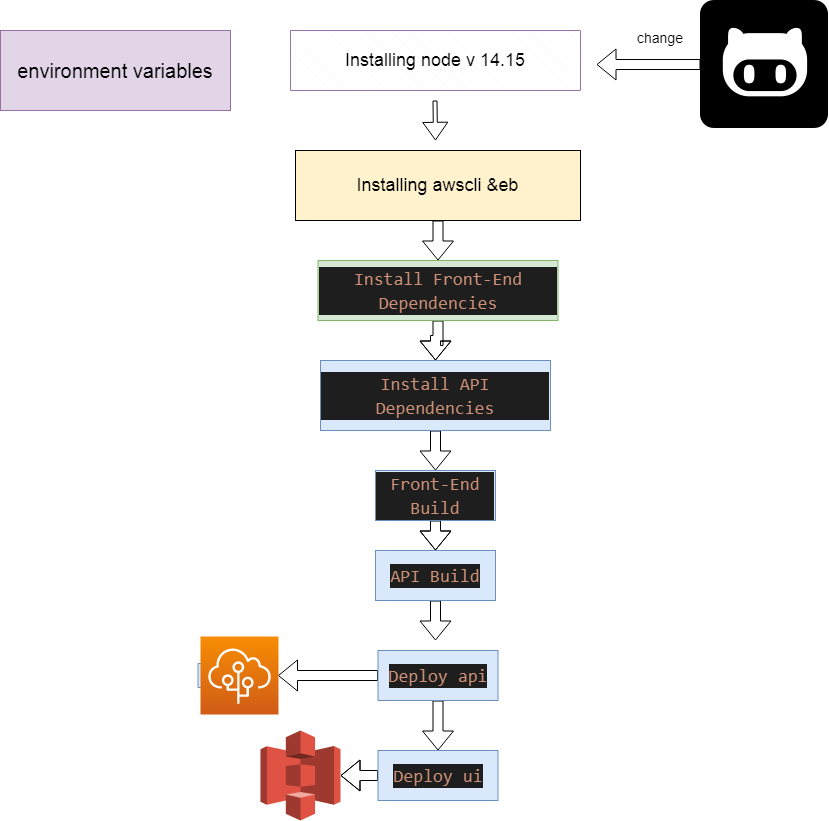

The diagram above was exported from draw.io. Its source (the exported page's mxGraphModel, read from the mxfile embedded in the PNG):
<mxGraphModel dx="868" dy="393" grid="1" gridSize="10" guides="1" tooltips="1" connect="1" arrows="1" fold="1" page="1" pageScale="1" pageWidth="850" pageHeight="1100" math="0" shadow="0">
  <root>
    <mxCell id="0" />
    <mxCell id="1" parent="0" />
    <mxCell id="soyna84dy9wsuLiUh0Ck-3" value="" style="verticalLabelPosition=bottom;verticalAlign=top;html=1;shape=mxgraph.basic.patternFillRect;fillStyle=diagRev;step=5;fillStrokeWidth=0.2;fillStrokeColor=#dddddd;fillColor=#e1d5e7;strokeColor=#9673a6;" vertex="1" parent="1">
      <mxGeometry x="290" y="30" width="290" height="60" as="geometry" />
    </mxCell>
    <mxCell id="soyna84dy9wsuLiUh0Ck-4" value="&lt;span style=&quot;font-size: 18px;&quot;&gt;Installing node v 14.15&lt;/span&gt;" style="text;html=1;strokeColor=none;fillColor=none;align=center;verticalAlign=middle;whiteSpace=wrap;rounded=0;" vertex="1" parent="1">
      <mxGeometry x="300" y="40" width="270" height="40" as="geometry" />
    </mxCell>
    <mxCell id="soyna84dy9wsuLiUh0Ck-7" value="" style="shape=flexArrow;endArrow=classic;html=1;rounded=0;fontSize=18;width=4;endSize=5.56;" edge="1" parent="1">
      <mxGeometry width="50" height="50" relative="1" as="geometry">
        <mxPoint x="434.5" y="100" as="sourcePoint" />
        <mxPoint x="435" y="140" as="targetPoint" />
        <Array as="points" />
      </mxGeometry>
    </mxCell>
    <mxCell id="soyna84dy9wsuLiUh0Ck-10" value="" style="edgeStyle=orthogonalEdgeStyle;shape=flexArrow;rounded=0;orthogonalLoop=1;jettySize=auto;html=1;fontSize=20;" edge="1" parent="1" source="soyna84dy9wsuLiUh0Ck-8" target="soyna84dy9wsuLiUh0Ck-9">
      <mxGeometry relative="1" as="geometry" />
    </mxCell>
    <mxCell id="soyna84dy9wsuLiUh0Ck-8" value="Installing awscli &amp;amp;eb" style="rounded=0;whiteSpace=wrap;html=1;fontSize=18;fillColor=#FFF2CC;" vertex="1" parent="1">
      <mxGeometry x="295" y="150" width="285" height="70" as="geometry" />
    </mxCell>
    <mxCell id="soyna84dy9wsuLiUh0Ck-12" value="" style="edgeStyle=orthogonalEdgeStyle;shape=flexArrow;rounded=0;orthogonalLoop=1;jettySize=auto;html=1;fontSize=20;" edge="1" parent="1" source="soyna84dy9wsuLiUh0Ck-9" target="soyna84dy9wsuLiUh0Ck-11">
      <mxGeometry relative="1" as="geometry" />
    </mxCell>
    <mxCell id="soyna84dy9wsuLiUh0Ck-9" value="&lt;div style=&quot;color: rgb(212, 212, 212); background-color: rgb(30, 30, 30); font-family: Consolas, &amp;quot;Courier New&amp;quot;, monospace; font-size: 18px; line-height: 24px;&quot;&gt;&lt;span style=&quot;color: #ce9178;&quot;&gt;Install Front-End Dependencies&lt;/span&gt;&lt;/div&gt;" style="rounded=0;whiteSpace=wrap;html=1;fontSize=20;fillColor=#d5e8d4;strokeColor=#82b366;" vertex="1" parent="1">
      <mxGeometry x="317.5" y="260" width="240" height="60" as="geometry" />
    </mxCell>
    <mxCell id="soyna84dy9wsuLiUh0Ck-14" value="" style="edgeStyle=orthogonalEdgeStyle;shape=flexArrow;rounded=0;orthogonalLoop=1;jettySize=auto;html=1;fontSize=20;" edge="1" parent="1" source="soyna84dy9wsuLiUh0Ck-11" target="soyna84dy9wsuLiUh0Ck-13">
      <mxGeometry relative="1" as="geometry" />
    </mxCell>
    <mxCell id="soyna84dy9wsuLiUh0Ck-11" value="&lt;div style=&quot;color: rgb(212, 212, 212); background-color: rgb(30, 30, 30); font-family: Consolas, &amp;quot;Courier New&amp;quot;, monospace; font-size: 18px; line-height: 24px;&quot;&gt;&lt;span style=&quot;color: #ce9178;&quot;&gt;Install API Dependencies&lt;/span&gt;&lt;/div&gt;" style="rounded=0;whiteSpace=wrap;html=1;fontSize=20;fillColor=#dae8fc;strokeColor=#6c8ebf;" vertex="1" parent="1">
      <mxGeometry x="320" y="360" width="230" height="70" as="geometry" />
    </mxCell>
    <mxCell id="soyna84dy9wsuLiUh0Ck-16" value="" style="edgeStyle=orthogonalEdgeStyle;shape=flexArrow;rounded=0;orthogonalLoop=1;jettySize=auto;html=1;fontSize=20;" edge="1" parent="1" source="soyna84dy9wsuLiUh0Ck-13" target="soyna84dy9wsuLiUh0Ck-15">
      <mxGeometry relative="1" as="geometry" />
    </mxCell>
    <mxCell id="soyna84dy9wsuLiUh0Ck-13" value="&lt;div style=&quot;color: rgb(212, 212, 212); background-color: rgb(30, 30, 30); font-family: Consolas, &amp;quot;Courier New&amp;quot;, monospace; font-size: 18px; line-height: 24px;&quot;&gt;&lt;span style=&quot;color: #ce9178;&quot;&gt;Front-End Build&lt;/span&gt;&lt;/div&gt;" style="whiteSpace=wrap;html=1;fontSize=20;fillColor=#dae8fc;strokeColor=#6c8ebf;rounded=0;" vertex="1" parent="1">
      <mxGeometry x="375" y="470" width="120" height="50" as="geometry" />
    </mxCell>
    <mxCell id="soyna84dy9wsuLiUh0Ck-18" value="" style="edgeStyle=orthogonalEdgeStyle;shape=flexArrow;rounded=0;orthogonalLoop=1;jettySize=auto;html=1;fontSize=20;" edge="1" parent="1" source="soyna84dy9wsuLiUh0Ck-15">
      <mxGeometry relative="1" as="geometry">
        <mxPoint x="435" y="640" as="targetPoint" />
      </mxGeometry>
    </mxCell>
    <mxCell id="soyna84dy9wsuLiUh0Ck-15" value="&lt;div style=&quot;color: rgb(212, 212, 212); background-color: rgb(30, 30, 30); font-family: Consolas, &amp;quot;Courier New&amp;quot;, monospace; font-size: 18px; line-height: 24px;&quot;&gt;&lt;div style=&quot;line-height: 24px;&quot;&gt;&lt;span style=&quot;color: #ce9178;&quot;&gt;API Build&lt;/span&gt;&lt;/div&gt;&lt;/div&gt;" style="whiteSpace=wrap;html=1;fontSize=20;fillColor=#dae8fc;strokeColor=#6c8ebf;rounded=0;" vertex="1" parent="1">
      <mxGeometry x="375" y="550" width="120" height="50" as="geometry" />
    </mxCell>
    <mxCell id="soyna84dy9wsuLiUh0Ck-20" value="" style="edgeStyle=orthogonalEdgeStyle;shape=flexArrow;rounded=0;orthogonalLoop=1;jettySize=auto;html=1;fontSize=20;" edge="1" parent="1" source="soyna84dy9wsuLiUh0Ck-17" target="soyna84dy9wsuLiUh0Ck-19">
      <mxGeometry relative="1" as="geometry" />
    </mxCell>
    <mxCell id="soyna84dy9wsuLiUh0Ck-23" value="" style="edgeStyle=orthogonalEdgeStyle;shape=flexArrow;rounded=0;orthogonalLoop=1;jettySize=auto;html=1;fontSize=20;" edge="1" parent="1" source="soyna84dy9wsuLiUh0Ck-17" target="soyna84dy9wsuLiUh0Ck-22">
      <mxGeometry relative="1" as="geometry" />
    </mxCell>
    <mxCell id="soyna84dy9wsuLiUh0Ck-17" value="&lt;div style=&quot;color: rgb(212, 212, 212); background-color: rgb(30, 30, 30); font-family: Consolas, &amp;quot;Courier New&amp;quot;, monospace; font-size: 18px; line-height: 24px;&quot;&gt;&lt;div style=&quot;line-height: 24px;&quot;&gt;&lt;div style=&quot;line-height: 24px;&quot;&gt;&lt;span style=&quot;color: #ce9178;&quot;&gt;Deploy api&lt;/span&gt;&lt;/div&gt;&lt;/div&gt;&lt;/div&gt;" style="whiteSpace=wrap;html=1;fontSize=20;fillColor=#dae8fc;strokeColor=#6c8ebf;rounded=0;" vertex="1" parent="1">
      <mxGeometry x="377.5" y="650" width="120" height="50" as="geometry" />
    </mxCell>
    <mxCell id="soyna84dy9wsuLiUh0Ck-21" style="edgeStyle=orthogonalEdgeStyle;shape=flexArrow;rounded=0;orthogonalLoop=1;jettySize=auto;html=1;exitX=0.5;exitY=0;exitDx=0;exitDy=0;fontSize=20;" edge="1" parent="1" source="soyna84dy9wsuLiUh0Ck-19">
      <mxGeometry relative="1" as="geometry">
        <mxPoint x="438" y="780" as="targetPoint" />
      </mxGeometry>
    </mxCell>
    <mxCell id="soyna84dy9wsuLiUh0Ck-26" value="" style="edgeStyle=orthogonalEdgeStyle;shape=flexArrow;rounded=0;orthogonalLoop=1;jettySize=auto;html=1;fontSize=20;" edge="1" parent="1" source="soyna84dy9wsuLiUh0Ck-19" target="soyna84dy9wsuLiUh0Ck-25">
      <mxGeometry relative="1" as="geometry" />
    </mxCell>
    <mxCell id="soyna84dy9wsuLiUh0Ck-19" value="&lt;div style=&quot;color: rgb(212, 212, 212); background-color: rgb(30, 30, 30); font-family: Consolas, &amp;quot;Courier New&amp;quot;, monospace; font-size: 18px; line-height: 24px;&quot;&gt;&lt;div style=&quot;line-height: 24px;&quot;&gt;&lt;div style=&quot;line-height: 24px;&quot;&gt;&lt;div style=&quot;line-height: 24px;&quot;&gt;&lt;span style=&quot;color: #ce9178;&quot;&gt;Deploy ui&lt;/span&gt;&lt;/div&gt;&lt;/div&gt;&lt;/div&gt;&lt;/div&gt;" style="whiteSpace=wrap;html=1;fontSize=20;fillColor=#dae8fc;strokeColor=#6c8ebf;rounded=0;" vertex="1" parent="1">
      <mxGeometry x="377.5" y="750" width="120" height="50" as="geometry" />
    </mxCell>
    <mxCell id="soyna84dy9wsuLiUh0Ck-22" value="" style="shape=singleArrow;whiteSpace=wrap;html=1;arrowWidth=0.4;arrowSize=0.4;fontSize=20;fillColor=#dae8fc;strokeColor=#6c8ebf;rounded=0;" vertex="1" parent="1">
      <mxGeometry x="197.5" y="645" width="80" height="60" as="geometry" />
    </mxCell>
    <mxCell id="soyna84dy9wsuLiUh0Ck-24" value="" style="sketch=0;points=[[0,0,0],[0.25,0,0],[0.5,0,0],[0.75,0,0],[1,0,0],[0,1,0],[0.25,1,0],[0.5,1,0],[0.75,1,0],[1,1,0],[0,0.25,0],[0,0.5,0],[0,0.75,0],[1,0.25,0],[1,0.5,0],[1,0.75,0]];outlineConnect=0;fontColor=#232F3E;gradientColor=#F78E04;gradientDirection=north;fillColor=#D05C17;strokeColor=#ffffff;dashed=0;verticalLabelPosition=bottom;verticalAlign=top;align=center;html=1;fontSize=12;fontStyle=0;aspect=fixed;shape=mxgraph.aws4.resourceIcon;resIcon=mxgraph.aws4.elastic_beanstalk;" vertex="1" parent="1">
      <mxGeometry x="200" y="636" width="78" height="78" as="geometry" />
    </mxCell>
    <mxCell id="soyna84dy9wsuLiUh0Ck-25" value="" style="outlineConnect=0;dashed=0;verticalLabelPosition=bottom;verticalAlign=top;align=center;html=1;shape=mxgraph.aws3.s3;fillColor=#E05243;gradientColor=none;fontSize=20;" vertex="1" parent="1">
      <mxGeometry x="260" y="730" width="80" height="90" as="geometry" />
    </mxCell>
    <mxCell id="soyna84dy9wsuLiUh0Ck-27" value="environment variables" style="rounded=0;whiteSpace=wrap;html=1;fontSize=20;fillColor=#e1d5e7;strokeColor=#9673a6;" vertex="1" parent="1">
      <mxGeometry y="30" width="230" height="80" as="geometry" />
    </mxCell>
    <mxCell id="soyna84dy9wsuLiUh0Ck-30" value="" style="edgeStyle=orthogonalEdgeStyle;shape=flexArrow;rounded=0;orthogonalLoop=1;jettySize=auto;html=1;fontSize=20;" edge="1" parent="1" source="soyna84dy9wsuLiUh0Ck-28">
      <mxGeometry relative="1" as="geometry">
        <mxPoint x="596" y="64" as="targetPoint" />
      </mxGeometry>
    </mxCell>
    <mxCell id="soyna84dy9wsuLiUh0Ck-28" value="" style="shape=image;html=1;verticalAlign=top;verticalLabelPosition=bottom;labelBackgroundColor=#ffffff;imageAspect=0;aspect=fixed;image=https://cdn1.iconfinder.com/data/icons/capsocial/500/github-128.png;fontSize=20;fillColor=#FFF2CC;" vertex="1" parent="1">
      <mxGeometry x="700" width="128" height="128" as="geometry" />
    </mxCell>
    <mxCell id="soyna84dy9wsuLiUh0Ck-31" value="&lt;font style=&quot;font-size: 14px;&quot;&gt;change&lt;/font&gt;" style="text;html=1;strokeColor=none;fillColor=none;align=center;verticalAlign=middle;whiteSpace=wrap;rounded=0;fontSize=20;" vertex="1" parent="1">
      <mxGeometry x="630" y="20" width="60" height="30" as="geometry" />
    </mxCell>
  </root>
</mxGraphModel>